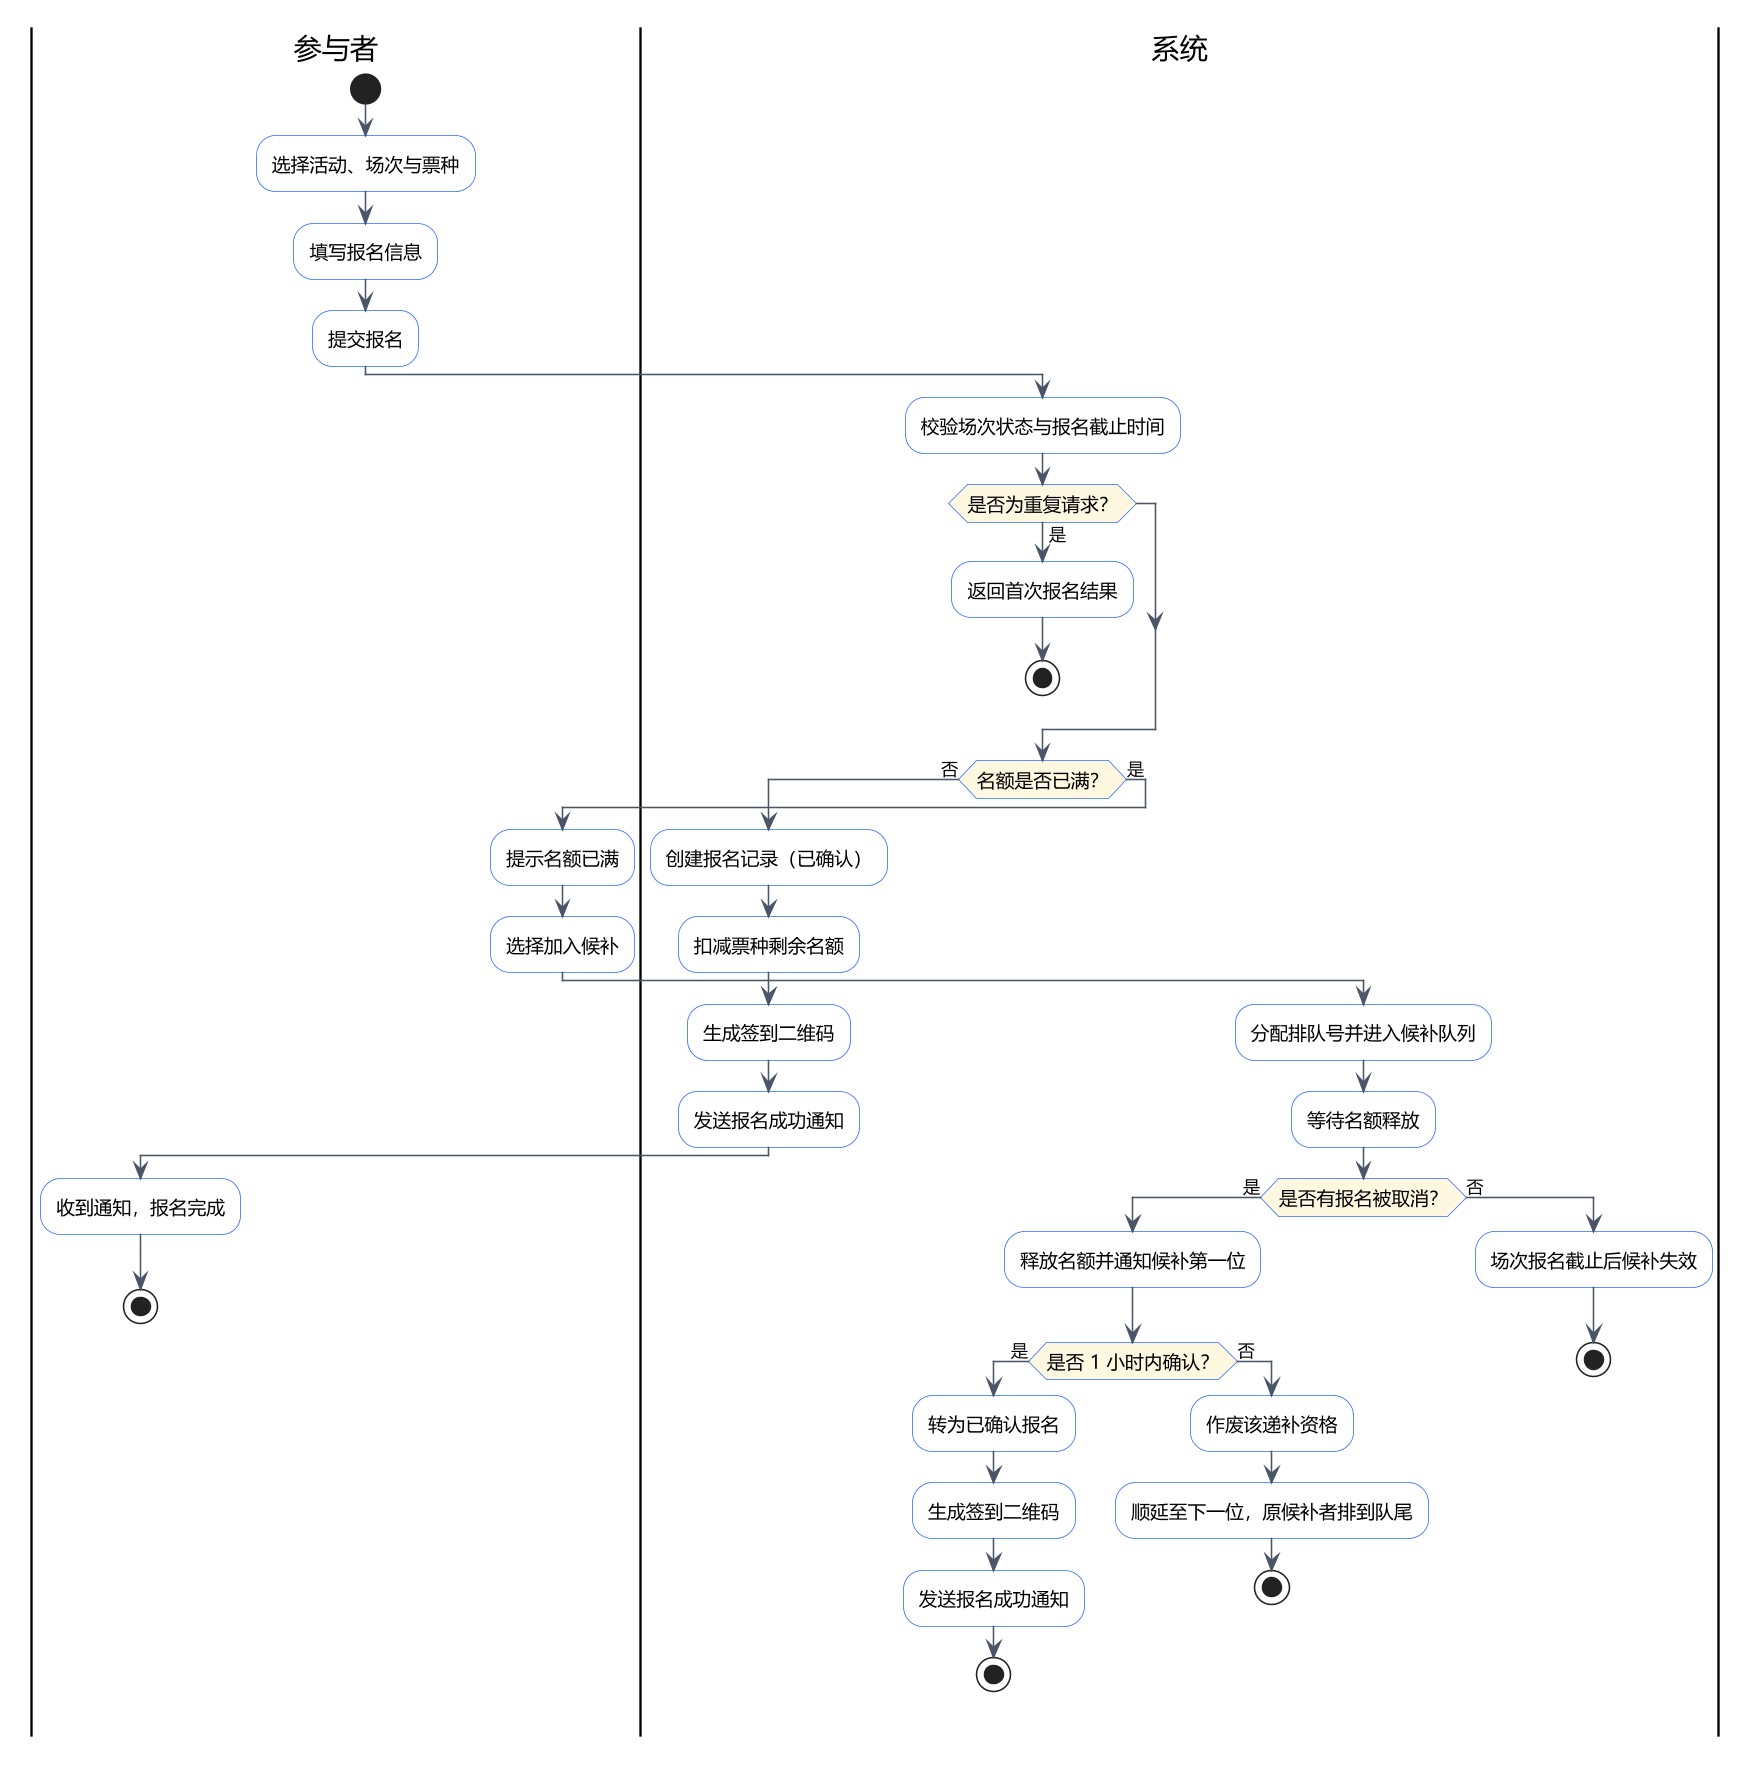

The diagram above was rendered by PlantUML. Its source (embedded in the PNG):
@startuml UML活动图
skinparam defaultFontName "Microsoft YaHei"
skinparam dpi 150
skinparam shadowing false
skinparam ArrowColor #4A5568
skinparam ActivityBackgroundColor #FFFFFF
skinparam ActivityBorderColor #2F6BFF
skinparam ActivityDiamondBackgroundColor #FFF8E1
skinparam ActivityDiamondBorderColor #2F6BFF
skinparam ActivityFontSize 12
skinparam PartitionBorderColor #CBD5E0
skinparam PartitionBackgroundColor #F7F9FC

|参与者|
start
:选择活动、场次与票种;
:填写报名信息;
:提交报名;

|系统|
:校验场次状态与报名截止时间;
if (是否为重复请求？) then (是)
  :返回首次报名结果;
  stop
endif

if (名额是否已满？) then (否)
  :创建报名记录（已确认）;
  :扣减票种剩余名额;
  :生成签到二维码;
  :发送报名成功通知;
  |参与者|
  :收到通知，报名完成;
  stop
else (是)
  :提示名额已满;
  |参与者|
  :选择加入候补;
  |系统|
  :分配排队号并进入候补队列;
  :等待名额释放;
  if (是否有报名被取消？) then (是)
    :释放名额并通知候补第一位;
    if (是否 1 小时内确认？) then (是)
      :转为已确认报名;
      :生成签到二维码;
      :发送报名成功通知;
      stop
    else (否)
      :作废该递补资格;
      :顺延至下一位，原候补者排到队尾;
      stop
    endif
  else (否)
    :场次报名截止后候补失效;
    stop
  endif
endif

@enduml